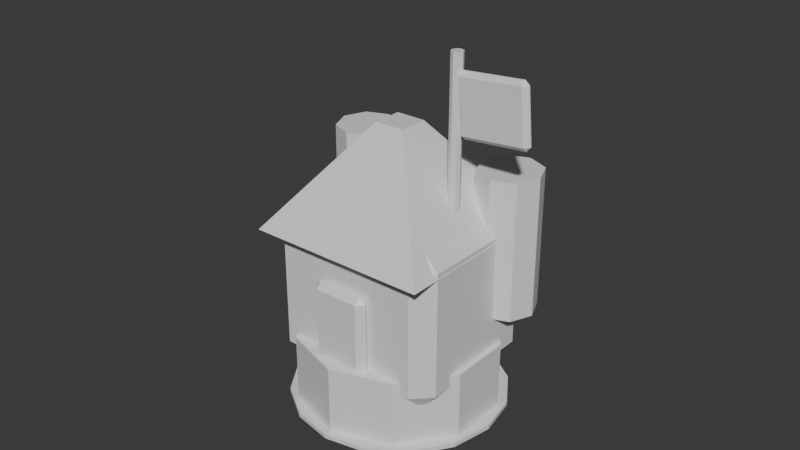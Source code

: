# Source: Barracks_L2.blend  (saved by Blender 5.1.30; exported with 4.5.12 LTS)
import bpy
from mathutils import Matrix  # noqa: F401  (used for matrix-valued properties, if any)

bpy.ops.wm.read_factory_settings(use_empty=True)
scene = bpy.context.scene
scene.name = 'Scene'

# ---- collections
col_collection = bpy.data.collections.new('Collection'); scene.collection.children.link(col_collection)

# ---- materials (node trees are filled in below, after node groups)
mat_dc_dark = bpy.data.materials.new('DC_Dark')
mat_dc_dark.diffuse_color = (0.055, 0.066, 0.078, 1.0)
mat_dc_dark.roughness = 0.82
mat_dc_stone = bpy.data.materials.new('DC_Stone')
mat_dc_stone.diffuse_color = (0.541, 0.588, 0.639, 1.0)
mat_dc_stone.roughness = 0.82
mat_dc_defender = bpy.data.materials.new('DC_Defender')
mat_dc_defender.diffuse_color = (0.114, 0.435, 0.82, 1.0)
mat_dc_defender.roughness = 0.82

# ---- material node trees
mat_dc_dark.use_nodes = True; mat_dc_dark.node_tree.nodes.clear()
_N = mat_dc_dark.node_tree.nodes; _L = mat_dc_dark.node_tree.links
n0 = _N.new('ShaderNodeBsdfPrincipled'); n0.name = 'Principled BSDF'; n0.location = (-200, 100)
n1 = _N.new('ShaderNodeOutputMaterial'); n1.name = 'Material Output'; n1.location = (200, 100)
_L.new(n0.outputs[0], n1.inputs[0])
n1.is_active_output = True
mat_dc_stone.use_nodes = True; mat_dc_stone.node_tree.nodes.clear()
_N = mat_dc_stone.node_tree.nodes; _L = mat_dc_stone.node_tree.links
n0 = _N.new('ShaderNodeBsdfPrincipled'); n0.name = 'Principled BSDF'; n0.location = (-200, 100)
n1 = _N.new('ShaderNodeOutputMaterial'); n1.name = 'Material Output'; n1.location = (200, 100)
_L.new(n0.outputs[0], n1.inputs[0])
n1.is_active_output = True
mat_dc_defender.use_nodes = True; mat_dc_defender.node_tree.nodes.clear()
_N = mat_dc_defender.node_tree.nodes; _L = mat_dc_defender.node_tree.links
n0 = _N.new('ShaderNodeBsdfPrincipled'); n0.name = 'Principled BSDF'; n0.location = (-200, 100)
n1 = _N.new('ShaderNodeOutputMaterial'); n1.name = 'Material Output'; n1.location = (200, 100)
_L.new(n0.outputs[0], n1.inputs[0])
n1.is_active_output = True

# ---- world
world_world = bpy.data.worlds.new('World'); scene.world = world_world
world_world.use_nodes = True; world_world.node_tree.nodes.clear()
_N = world_world.node_tree.nodes; _L = world_world.node_tree.links
n0 = _N.new('ShaderNodeOutputWorld'); n0.name = 'World Output'; n0.location = (200, 100)
n1 = _N.new('ShaderNodeBackground'); n1.name = 'Background'; n1.location = (-200, 100)
n1.inputs[0].default_value = (0.05088, 0.05088, 0.05088, 1.0)
_L.new(n1.outputs[0], n0.inputs[0])
n0.is_active_output = True
world_world.color = (0.05088, 0.05088, 0.05088)
world_world.sun_shadow_jitter_overblur = 0.0

# ---- meshes
me_blobshadow_mesh = bpy.data.meshes.new('BlobShadow_Mesh')
me_blobshadow_mesh.from_pydata([(0.0, 0.62, -0.0125), (0.0, 0.62, 0.0125), (0.2373, 0.5728, -0.0125), (0.2373, 0.5728, 0.0125), (0.4384, 0.4384, -0.0125), (0.4384, 0.4384, 0.0125), (0.5728, 0.2373, -0.0125), (0.5728, 0.2373, 0.0125), (0.62, 0.0, -0.0125), (0.62, 0.0, 0.0125), (0.5728, -0.2373, -0.0125), (0.5728, -0.2373, 0.0125), (0.4384, -0.4384, -0.0125), (0.4384, -0.4384, 0.0125), (0.2373, -0.5728, -0.0125), (0.2373, -0.5728, 0.0125), (0.0, -0.62, -0.0125), (0.0, -0.62, 0.0125), (-0.2373, -0.5728, -0.0125), (-0.2373, -0.5728, 0.0125), (-0.4384, -0.4384, -0.0125), (-0.4384, -0.4384, 0.0125), (-0.5728, -0.2373, -0.0125), (-0.5728, -0.2373, 0.0125), (-0.62, 0.0, -0.0125), (-0.62, 0.0, 0.0125), (-0.5728, 0.2373, -0.0125), (-0.5728, 0.2373, 0.0125), (-0.4384, 0.4384, -0.0125), (-0.4384, 0.4384, 0.0125), (-0.2373, 0.5728, -0.0125), (-0.2373, 0.5728, 0.0125)], [], [(0, 1, 3, 2), (2, 3, 5, 4), (4, 5, 7, 6), (6, 7, 9, 8), (8, 9, 11, 10), (10, 11, 13, 12), (12, 13, 15, 14), (14, 15, 17, 16), (16, 17, 19, 18), (18, 19, 21, 20), (20, 21, 23, 22), (22, 23, 25, 24), (24, 25, 27, 26), (26, 27, 29, 28), (3, 1, 31, 29, 27, 25, 23, 21, 19, 17, 15, 13, 11, 9, 7, 5), (28, 29, 31, 30), (30, 31, 1, 0), (0, 2, 4, 6, 8, 10, 12, 14, 16, 18, 20, 22, 24, 26, 28, 30)])
_uv = me_blobshadow_mesh.uv_layers.new(name='UVMap')
_uv.uv.foreach_set('vector', [1.0, 0.5, 1.0, 1.0, 0.9375, 1.0, 0.9375, 0.5, 0.9375, 0.5, 0.9375, 1.0, 0.875, 1.0, 0.875, 0.5, 0.875, 0.5, 0.875, 1.0, 0.8125, 1.0, 0.8125, 0.5, 0.8125, 0.5, 0.8125, 1.0, 0.75, 1.0, 0.75, 0.5, 0.75, 0.5, 0.75, 1.0, 0.6875, 1.0, 0.6875, 0.5, 0.6875, 0.5, 0.6875, 1.0, 0.625, 1.0, 0.625, 0.5, 0.625, 0.5, 0.625, 1.0, 0.5625, 1.0, 0.5625, 0.5, 0.5625, 0.5, 0.5625, 1.0, 0.5, 1.0, 0.5, 0.5, 0.5, 0.5, 0.5, 1.0, 0.4375, 1.0, 0.4375, 0.5, 0.4375, 0.5, 0.4375, 1.0, 0.375, 1.0, 0.375, 0.5, 0.375, 0.5, 0.375, 1.0, 0.3125, 1.0, 0.3125, 0.5, 0.3125, 0.5, 0.3125, 1.0, 0.25, 1.0, 0.25, 0.5, 0.25, 0.5, 0.25, 1.0, 0.1875, 1.0, 0.1875, 0.5, 0.1875, 0.5, 0.1875, 1.0, 0.125, 1.0, 0.125, 0.5, 0.3418, 0.4717, 0.25, 0.49, 0.1582, 0.4717, 0.08029, 0.4197, 0.02827, 0.3418, 0.01, 0.25, 0.02827, 0.1582, 0.08029, 0.08029, 0.1582, 0.02827, 0.25, 0.01, 0.3418, 0.02827, 0.4197, 0.08029, 0.4717, 0.1582, 0.49, 0.25, 0.4717, 0.3418, 0.4197, 0.4197, 0.125, 0.5, 0.125, 1.0, 0.0625, 1.0, 0.0625, 0.5, 0.0625, 0.5, 0.0625, 1.0, 0.0, 1.0, 0.0, 0.5, 0.75, 0.49, 0.8418, 0.4717, 0.9197, 0.4197, 0.9717, 0.3418, 0.99, 0.25, 0.9717, 0.1582, 0.9197, 0.08029, 0.8418, 0.02827, 0.75, 0.01, 0.6582, 0.02827, 0.5803, 0.08029, 0.5283, 0.1582, 0.51, 0.25, 0.5283, 0.3418, 0.5803, 0.4197, 0.6582, 0.4717])
me_blobshadow_mesh.materials.append(mat_dc_dark)
me_blobshadow_mesh.update()
me_towerbase_mesh = bpy.data.meshes.new('TowerBase_Mesh')
me_towerbase_mesh.from_pydata([(0.0, 0.58, -0.21), (0.0, 0.58, 0.21), (0.3409, 0.4692, -0.21), (0.3409, 0.4692, 0.21), (0.5516, 0.1792, -0.21), (0.5516, 0.1792, 0.21), (0.5516, -0.1792, -0.21), (0.5516, -0.1792, 0.21), (0.3409, -0.4692, -0.21), (0.3409, -0.4692, 0.21), (0.0, -0.58, -0.21), (0.0, -0.58, 0.21), (-0.3409, -0.4692, -0.21), (-0.3409, -0.4692, 0.21), (-0.5516, -0.1792, -0.21), (-0.5516, -0.1792, 0.21), (-0.5516, 0.1792, -0.21), (-0.5516, 0.1792, 0.21), (-0.3409, 0.4692, -0.21), (-0.3409, 0.4692, 0.21)], [], [(0, 1, 3, 2), (2, 3, 5, 4), (4, 5, 7, 6), (6, 7, 9, 8), (8, 9, 11, 10), (10, 11, 13, 12), (12, 13, 15, 14), (14, 15, 17, 16), (3, 1, 19, 17, 15, 13, 11, 9, 7, 5), (16, 17, 19, 18), (18, 19, 1, 0), (0, 2, 4, 6, 8, 10, 12, 14, 16, 18)])
_uv = me_towerbase_mesh.uv_layers.new(name='UVMap')
_uv.uv.foreach_set('vector', [1.0, 0.5, 1.0, 1.0, 0.9, 1.0, 0.9, 0.5, 0.9, 0.5, 0.9, 1.0, 0.8, 1.0, 0.8, 0.5, 0.8, 0.5, 0.8, 1.0, 0.7, 1.0, 0.7, 0.5, 0.7, 0.5, 0.7, 1.0, 0.6, 1.0, 0.6, 0.5, 0.6, 0.5, 0.6, 1.0, 0.5, 1.0, 0.5, 0.5, 0.5, 0.5, 0.5, 1.0, 0.4, 1.0, 0.4, 0.5, 0.4, 0.5, 0.4, 1.0, 0.3, 1.0, 0.3, 0.5, 0.3, 0.5, 0.3, 1.0, 0.2, 1.0, 0.2, 0.5, 0.3911, 0.4442, 0.25, 0.49, 0.1089, 0.4442, 0.02175, 0.3242, 0.02175, 0.1758, 0.1089, 0.05584, 0.25, 0.01, 0.3911, 0.05584, 0.4783, 0.1758, 0.4783, 0.3242, 0.2, 0.5, 0.2, 1.0, 0.1, 1.0, 0.1, 0.5, 0.1, 0.5, 0.1, 1.0, -7.451e-08, 1.0, -7.451e-08, 0.5, 0.75, 0.49, 0.8911, 0.4442, 0.9783, 0.3242, 0.9783, 0.1758, 0.8911, 0.05584, 0.75, 0.01, 0.6089, 0.05584, 0.5217, 0.1758, 0.5217, 0.3242, 0.6089, 0.4442])
me_towerbase_mesh.materials.append(mat_dc_stone)
me_towerbase_mesh.update()
me_barrackshall_mesh = bpy.data.meshes.new('BarracksHall_Mesh')
me_barrackshall_mesh.from_pydata([(-0.42, -0.34, -0.46), (-0.42, -0.44, -0.36), (-0.52, -0.34, -0.36), (-0.42, -0.44, 0.36), (-0.42, -0.34, 0.46), (-0.52, -0.34, 0.36), (-0.42, 0.34, -0.46), (-0.52, 0.34, -0.36), (-0.42, 0.44, -0.36), (-0.42, 0.34, 0.46), (-0.42, 0.44, 0.36), (-0.52, 0.34, 0.36), (0.42, -0.34, -0.46), (0.52, -0.34, -0.36), (0.42, -0.44, -0.36), (0.42, -0.34, 0.46), (0.42, -0.44, 0.36), (0.52, -0.34, 0.36), (0.42, 0.34, -0.46), (0.42, 0.44, -0.36), (0.52, 0.34, -0.36), (0.42, 0.34, 0.46), (0.52, 0.34, 0.36), (0.42, 0.44, 0.36)], [], [(0, 1, 2), (3, 4, 5), (6, 7, 8), (9, 10, 11), (12, 13, 14), (15, 16, 17), (18, 19, 20), (21, 22, 23), (6, 0, 2, 7), (1, 3, 5, 2), (4, 9, 11, 5), (10, 8, 7, 11), (18, 6, 8, 19), (9, 21, 23, 10), (22, 20, 19, 23), (12, 18, 20, 13), (21, 15, 17, 22), (16, 14, 13, 17), (0, 12, 14, 1), (15, 4, 3, 16), (6, 18, 12, 0), (2, 5, 11, 7), (14, 16, 3, 1), (21, 9, 4, 15), (8, 10, 23, 19), (20, 22, 17, 13)])
_uv = me_barrackshall_mesh.uv_layers.new(name='UVMap')
_uv.uv.foreach_set('vector', [0.149, 0.7216, 0.149, 0.75, 0.125, 0.7216, 0.5978, 0.0, 0.625, 0.02841, 0.5978, 0.02841, 0.149, 0.5284, 0.125, 0.5284, 0.149, 0.5, 0.625, 0.2391, 0.5978, 0.268, 0.5978, 0.2216, 0.351, 0.7216, 0.3954, 0.7216, 0.3766, 0.762, 0.637, 0.7478, 0.5978, 0.774, 0.5978, 0.7287, 0.351, 0.5284, 0.3766, 0.488, 0.3954, 0.5284, 0.637, 0.5022, 0.5978, 0.5213, 0.5978, 0.476, 0.149, 0.5284, 0.149, 0.7216, 0.125, 0.7216, 0.125, 0.5284, 0.4022, 0.0, 0.5978, 0.0, 0.5978, 0.02841, 0.4022, 0.02841, 0.625, 0.02841, 0.625, 0.2391, 0.5978, 0.2216, 0.5978, 0.02841, 0.5978, 0.268, 0.4022, 0.274, 0.4022, 0.2216, 0.5978, 0.2216, 0.351, 0.5284, 0.149, 0.5284, 0.149, 0.5, 0.3766, 0.488, 0.625, 0.2391, 0.637, 0.5022, 0.5978, 0.476, 0.5978, 0.268, 0.5978, 0.5213, 0.3954, 0.5284, 0.3766, 0.488, 0.5978, 0.476, 0.351, 0.7216, 0.351, 0.5284, 0.3954, 0.5284, 0.3954, 0.7216, 0.637, 0.5022, 0.637, 0.7478, 0.5978, 0.7287, 0.5978, 0.5213, 0.5978, 0.774, 0.3766, 0.762, 0.3954, 0.7216, 0.5978, 0.7287, 0.149, 0.7216, 0.351, 0.7216, 0.3766, 0.762, 0.149, 0.75, 0.637, 0.7478, 0.625, 0.976, 0.5978, 0.976, 0.5978, 0.774, 0.149, 0.5284, 0.351, 0.5284, 0.351, 0.7216, 0.149, 0.7216, 0.4022, 0.02841, 0.5978, 0.02841, 0.5978, 0.2216, 0.4022, 0.2216, 0.3766, 0.762, 0.5978, 0.774, 0.5978, 0.976, 0.4022, 0.976, 0.637, 0.5022, 0.851, 0.5284, 0.851, 0.7216, 0.637, 0.7478, 0.4022, 0.274, 0.5978, 0.268, 0.5978, 0.476, 0.3766, 0.488, 0.3954, 0.5284, 0.5978, 0.5213, 0.5978, 0.7287, 0.3954, 0.7216])
me_barrackshall_mesh.materials.append(mat_dc_stone)
me_barrackshall_mesh.update()
me_barracksroof_mesh = bpy.data.meshes.new('BarracksRoof_Mesh')
me_barracksroof_mesh.from_pydata([(0.0, 0.74, -0.29), (0.0, 0.12, 0.29), (0.74, 0.0, -0.29), (0.12, 0.0, 0.29), (0.0, -0.74, -0.29), (0.0, -0.12, 0.29), (-0.74, 0.0, -0.29), (-0.12, 0.0, 0.29)], [], [(0, 1, 3, 2), (2, 3, 5, 4), (3, 1, 7, 5), (4, 5, 7, 6), (6, 7, 1, 0), (0, 2, 4, 6)])
_uv = me_barracksroof_mesh.uv_layers.new(name='UVMap')
_uv.uv.foreach_set('vector', [1.0, 0.5, 1.0, 1.0, 0.75, 1.0, 0.75, 0.5, 0.75, 0.5, 0.75, 1.0, 0.5, 1.0, 0.5, 0.5, 0.49, 0.25, 0.25, 0.49, 0.01, 0.25, 0.25, 0.01, 0.5, 0.5, 0.5, 1.0, 0.25, 1.0, 0.25, 0.5, 0.25, 0.5, 0.25, 1.0, 0.0, 1.0, 0.0, 0.5, 0.75, 0.49, 0.99, 0.25, 0.75, 0.01, 0.51, 0.25])
me_barracksroof_mesh.materials.append(mat_dc_defender)
me_barracksroof_mesh.update()
me_barracksdoor_mesh = bpy.data.meshes.new('BarracksDoor_Mesh')
me_barracksdoor_mesh.from_pydata([(-0.13, -7.451e-09, -0.29), (-0.13, -0.04, -0.25), (-0.17, -3.725e-09, -0.25), (-0.13, -0.04, 0.25), (-0.13, -3.725e-09, 0.29), (-0.17, -1.118e-08, 0.25), (-0.13, 3.725e-09, -0.29), (-0.17, 1.118e-08, -0.25), (-0.13, 0.04, -0.25), (-0.13, 7.451e-09, 0.29), (-0.13, 0.04, 0.25), (-0.17, 3.725e-09, 0.25), (0.13, -3.725e-09, -0.29), (0.17, -1.118e-08, -0.25), (0.13, -0.04, -0.25), (0.13, -7.451e-09, 0.29), (0.13, -0.04, 0.25), (0.17, -3.725e-09, 0.25), (0.13, 7.451e-09, -0.29), (0.13, 0.04, -0.25), (0.17, 3.725e-09, -0.25), (0.13, 3.725e-09, 0.29), (0.17, 1.118e-08, 0.25), (0.13, 0.04, 0.25)], [], [(0, 1, 2), (3, 4, 5), (6, 7, 8), (9, 10, 11), (12, 13, 14), (15, 16, 17), (18, 19, 20), (21, 22, 23), (6, 0, 2, 7), (1, 3, 5, 2), (4, 9, 11, 5), (10, 8, 7, 11), (18, 6, 8, 19), (9, 21, 23, 10), (22, 20, 19, 23), (12, 18, 20, 13), (21, 15, 17, 22), (16, 14, 13, 17), (0, 12, 14, 1), (15, 4, 3, 16), (6, 18, 12, 0), (2, 5, 11, 7), (14, 16, 3, 1), (21, 9, 4, 15), (8, 10, 23, 19), (20, 22, 17, 13)])
_uv = me_barracksdoor_mesh.uv_layers.new(name='UVMap')
_uv.uv.foreach_set('vector', [0.1544, 0.625, 0.1544, 0.75, 0.125, 0.625, 0.6078, 0.0, 0.625, 0.125, 0.6078, 0.125, 0.1544, 0.625, 0.125, 0.625, 0.1544, 0.5, 0.625, 0.1765, 0.6078, 0.2721, 0.6078, 0.125, 0.3456, 0.625, 0.3879, 0.625, 0.3689, 0.7647, 0.6397, 0.7022, 0.6078, 0.7794, 0.6078, 0.6562, 0.3456, 0.625, 0.3689, 0.4853, 0.3879, 0.625, 0.6397, 0.5478, 0.6078, 0.5938, 0.6078, 0.4706, 0.1544, 0.625, 0.1544, 0.625, 0.125, 0.625, 0.125, 0.625, 0.3922, 0.0, 0.6078, 0.0, 0.6078, 0.125, 0.3922, 0.125, 0.625, 0.125, 0.625, 0.1765, 0.6078, 0.125, 0.6078, 0.125, 0.6078, 0.2721, 0.3922, 0.2794, 0.3922, 0.125, 0.6078, 0.125, 0.3456, 0.625, 0.1544, 0.625, 0.1544, 0.5, 0.3689, 0.4853, 0.625, 0.1765, 0.6397, 0.5478, 0.6078, 0.4706, 0.6078, 0.2721, 0.6078, 0.5938, 0.3879, 0.625, 0.3689, 0.4853, 0.6078, 0.4706, 0.3456, 0.625, 0.3456, 0.625, 0.3879, 0.625, 0.3879, 0.625, 0.6397, 0.5478, 0.6397, 0.7022, 0.6078, 0.6562, 0.6078, 0.5938, 0.6078, 0.7794, 0.3689, 0.7647, 0.3879, 0.625, 0.6078, 0.6562, 0.1544, 0.625, 0.3456, 0.625, 0.3689, 0.7647, 0.1544, 0.75, 0.6397, 0.7022, 0.625, 0.9706, 0.6078, 0.9706, 0.6078, 0.7794, 0.1544, 0.625, 0.3456, 0.625, 0.3456, 0.625, 0.1544, 0.625, 0.3922, 0.125, 0.6078, 0.125, 0.6078, 0.125, 0.3922, 0.125, 0.3689, 0.7647, 0.6078, 0.7794, 0.6078, 0.9706, 0.3922, 0.9706, 0.6397, 0.5478, 0.8456, 0.625, 0.8456, 0.625, 0.6397, 0.7022, 0.3922, 0.2794, 0.6078, 0.2721, 0.6078, 0.4706, 0.3689, 0.4853, 0.3879, 0.625, 0.6078, 0.5938, 0.6078, 0.6562, 0.3879, 0.625])
me_barracksdoor_mesh.materials.append(mat_dc_dark)
me_barracksdoor_mesh.update()
me_barracksbanner_pole_mesh = bpy.data.meshes.new('BarracksBanner_Pole_Mesh')
me_barracksbanner_pole_mesh.from_pydata([(0.0, 0.0336, -0.552), (0.0, 0.0336, 0.552), (0.02376, 0.02376, -0.552), (0.02376, 0.02376, 0.552), (0.0336, 0.0, -0.552), (0.0336, 0.0, 0.552), (0.02376, -0.02376, -0.552), (0.02376, -0.02376, 0.552), (0.0, -0.0336, -0.552), (0.0, -0.0336, 0.552), (-0.02376, -0.02376, -0.552), (-0.02376, -0.02376, 0.552), (-0.0336, 0.0, -0.552), (-0.0336, 0.0, 0.552), (-0.02376, 0.02376, -0.552), (-0.02376, 0.02376, 0.552)], [], [(0, 1, 3, 2), (2, 3, 5, 4), (4, 5, 7, 6), (6, 7, 9, 8), (8, 9, 11, 10), (10, 11, 13, 12), (3, 1, 15, 13, 11, 9, 7, 5), (12, 13, 15, 14), (14, 15, 1, 0), (0, 2, 4, 6, 8, 10, 12, 14)])
_uv = me_barracksbanner_pole_mesh.uv_layers.new(name='UVMap')
_uv.uv.foreach_set('vector', [1.0, 0.5, 1.0, 1.0, 0.875, 1.0, 0.875, 0.5, 0.875, 0.5, 0.875, 1.0, 0.75, 1.0, 0.75, 0.5, 0.75, 0.5, 0.75, 1.0, 0.625, 1.0, 0.625, 0.5, 0.625, 0.5, 0.625, 1.0, 0.5, 1.0, 0.5, 0.5, 0.5, 0.5, 0.5, 1.0, 0.375, 1.0, 0.375, 0.5, 0.375, 0.5, 0.375, 1.0, 0.25, 1.0, 0.25, 0.5, 0.4197, 0.4197, 0.25, 0.49, 0.08029, 0.4197, 0.01, 0.25, 0.08029, 0.08029, 0.25, 0.01, 0.4197, 0.08029, 0.49, 0.25, 0.25, 0.5, 0.25, 1.0, 0.125, 1.0, 0.125, 0.5, 0.125, 0.5, 0.125, 1.0, 0.0, 1.0, 0.0, 0.5, 0.75, 0.49, 0.9197, 0.4197, 0.99, 0.25, 0.9197, 0.08029, 0.75, 0.01, 0.5803, 0.08029, 0.51, 0.25, 0.5803, 0.4197])
me_barracksbanner_pole_mesh.materials.append(mat_dc_stone)
me_barracksbanner_pole_mesh.update()
me_barracksbanner_cloth_mesh = bpy.data.meshes.new('BarracksBanner_Cloth_Mesh')
me_barracksbanner_cloth_mesh.from_pydata([(-0.1766, -0.0038, -0.1728), (-0.1766, -0.0288, -0.1478), (-0.2016, -0.0038, -0.1478), (-0.1766, -0.0288, 0.1478), (-0.1766, -0.0038, 0.1728), (-0.2016, -0.0038, 0.1478), (-0.1766, 0.0038, -0.1728), (-0.2016, 0.0038, -0.1478), (-0.1766, 0.0288, -0.1478), (-0.1766, 0.0038, 0.1728), (-0.1766, 0.0288, 0.1478), (-0.2016, 0.0038, 0.1478), (0.1766, -0.0038, -0.1728), (0.2016, -0.0038, -0.1478), (0.1766, -0.0288, -0.1478), (0.1766, -0.0038, 0.1728), (0.1766, -0.0288, 0.1478), (0.2016, -0.0038, 0.1478), (0.1766, 0.0038, -0.1728), (0.1766, 0.0288, -0.1478), (0.2016, 0.0038, -0.1478), (0.1766, 0.0038, 0.1728), (0.2016, 0.0038, 0.1478), (0.1766, 0.0288, 0.1478)], [], [(0, 1, 2), (3, 4, 5), (6, 7, 8), (9, 10, 11), (12, 13, 14), (15, 16, 17), (18, 19, 20), (21, 22, 23), (6, 0, 2, 7), (1, 3, 5, 2), (4, 9, 11, 5), (10, 8, 7, 11), (18, 6, 8, 19), (9, 21, 23, 10), (22, 20, 19, 23), (12, 18, 20, 13), (21, 15, 17, 22), (16, 14, 13, 17), (0, 12, 14, 1), (15, 4, 3, 16), (6, 18, 12, 0), (2, 5, 11, 7), (14, 16, 3, 1), (21, 9, 4, 15), (8, 10, 23, 19), (20, 22, 17, 13)])
_uv = me_barracksbanner_cloth_mesh.uv_layers.new(name='UVMap')
_uv.uv.foreach_set('vector', [0.1405, 0.6415, 0.1405, 0.75, 0.125, 0.6415, 0.6069, 0.0, 0.625, 0.1085, 0.6069, 0.1085, 0.1405, 0.6085, 0.125, 0.6085, 0.1405, 0.5, 0.625, 0.1828, 0.6069, 0.2616, 0.6069, 0.1415, 0.3595, 0.6415, 0.3886, 0.6415, 0.3763, 0.7578, 0.6328, 0.7035, 0.6069, 0.7655, 0.6069, 0.6686, 0.3595, 0.6085, 0.3763, 0.4922, 0.3886, 0.6085, 0.6328, 0.5465, 0.6069, 0.5814, 0.6069, 0.4845, 0.1405, 0.6085, 0.1405, 0.6415, 0.125, 0.6415, 0.125, 0.6085, 0.3931, 0.0, 0.6069, 0.0, 0.6069, 0.1085, 0.3931, 0.1085, 0.625, 0.1085, 0.625, 0.1828, 0.6069, 0.1415, 0.6069, 0.1085, 0.6069, 0.2616, 0.3931, 0.2655, 0.3931, 0.1415, 0.6069, 0.1415, 0.3595, 0.6085, 0.1405, 0.6085, 0.1405, 0.5, 0.3763, 0.4922, 0.625, 0.1828, 0.6328, 0.5465, 0.6069, 0.4845, 0.6069, 0.2616, 0.6069, 0.5814, 0.3886, 0.6085, 0.3763, 0.4922, 0.6069, 0.4845, 0.3595, 0.6415, 0.3595, 0.6085, 0.3886, 0.6085, 0.3886, 0.6415, 0.6328, 0.5465, 0.6328, 0.7035, 0.6069, 0.6686, 0.6069, 0.5814, 0.6069, 0.7655, 0.3763, 0.7578, 0.3886, 0.6415, 0.6069, 0.6686, 0.1405, 0.6415, 0.3595, 0.6415, 0.3763, 0.7578, 0.1405, 0.75, 0.6328, 0.7035, 0.625, 0.9845, 0.6069, 0.9845, 0.6069, 0.7655, 0.1405, 0.6085, 0.3595, 0.6085, 0.3595, 0.6415, 0.1405, 0.6415, 0.3931, 0.1085, 0.6069, 0.1085, 0.6069, 0.1415, 0.3931, 0.1415, 0.3763, 0.7578, 0.6069, 0.7655, 0.6069, 0.9845, 0.3931, 0.9845, 0.6328, 0.5465, 0.8595, 0.6085, 0.8595, 0.6415, 0.6328, 0.7035, 0.3931, 0.2655, 0.6069, 0.2616, 0.6069, 0.4845, 0.3763, 0.4922, 0.3886, 0.6085, 0.6069, 0.5814, 0.6069, 0.6686, 0.3886, 0.6415])
me_barracksbanner_cloth_mesh.materials.append(mat_dc_defender)
me_barracksbanner_cloth_mesh.update()
me_barracksturret_mesh = bpy.data.meshes.new('BarracksTurret_Mesh')
me_barracksturret_mesh.from_pydata([(0.0, 0.18, -0.4), (0.0, 0.18, 0.4), (0.1273, 0.1273, -0.4), (0.1273, 0.1273, 0.4), (0.18, 0.0, -0.4), (0.18, 0.0, 0.4), (0.1273, -0.1273, -0.4), (0.1273, -0.1273, 0.4), (0.0, -0.18, -0.4), (0.0, -0.18, 0.4), (-0.1273, -0.1273, -0.4), (-0.1273, -0.1273, 0.4), (-0.18, 0.0, -0.4), (-0.18, 0.0, 0.4), (-0.1273, 0.1273, -0.4), (-0.1273, 0.1273, 0.4)], [], [(0, 1, 3, 2), (2, 3, 5, 4), (4, 5, 7, 6), (6, 7, 9, 8), (8, 9, 11, 10), (10, 11, 13, 12), (3, 1, 15, 13, 11, 9, 7, 5), (12, 13, 15, 14), (14, 15, 1, 0), (0, 2, 4, 6, 8, 10, 12, 14)])
_uv = me_barracksturret_mesh.uv_layers.new(name='UVMap')
_uv.uv.foreach_set('vector', [1.0, 0.5, 1.0, 1.0, 0.875, 1.0, 0.875, 0.5, 0.875, 0.5, 0.875, 1.0, 0.75, 1.0, 0.75, 0.5, 0.75, 0.5, 0.75, 1.0, 0.625, 1.0, 0.625, 0.5, 0.625, 0.5, 0.625, 1.0, 0.5, 1.0, 0.5, 0.5, 0.5, 0.5, 0.5, 1.0, 0.375, 1.0, 0.375, 0.5, 0.375, 0.5, 0.375, 1.0, 0.25, 1.0, 0.25, 0.5, 0.4197, 0.4197, 0.25, 0.49, 0.08029, 0.4197, 0.01, 0.25, 0.08029, 0.08029, 0.25, 0.01, 0.4197, 0.08029, 0.49, 0.25, 0.25, 0.5, 0.25, 1.0, 0.125, 1.0, 0.125, 0.5, 0.125, 0.5, 0.125, 1.0, 0.0, 1.0, 0.0, 0.5, 0.75, 0.49, 0.9197, 0.4197, 0.99, 0.25, 0.9197, 0.08029, 0.75, 0.01, 0.5803, 0.08029, 0.51, 0.25, 0.5803, 0.4197])
me_barracksturret_mesh.materials.append(mat_dc_stone)
me_barracksturret_mesh.update()
me_barracksturret_mesh_001 = bpy.data.meshes.new('BarracksTurret_Mesh.001')
me_barracksturret_mesh_001.from_pydata([(0.0, 0.18, -0.4), (0.0, 0.18, 0.4), (0.1273, 0.1273, -0.4), (0.1273, 0.1273, 0.4), (0.18, 0.0, -0.4), (0.18, 0.0, 0.4), (0.1273, -0.1273, -0.4), (0.1273, -0.1273, 0.4), (0.0, -0.18, -0.4), (0.0, -0.18, 0.4), (-0.1273, -0.1273, -0.4), (-0.1273, -0.1273, 0.4), (-0.18, 0.0, -0.4), (-0.18, 0.0, 0.4), (-0.1273, 0.1273, -0.4), (-0.1273, 0.1273, 0.4)], [], [(0, 1, 3, 2), (2, 3, 5, 4), (4, 5, 7, 6), (6, 7, 9, 8), (8, 9, 11, 10), (10, 11, 13, 12), (3, 1, 15, 13, 11, 9, 7, 5), (12, 13, 15, 14), (14, 15, 1, 0), (0, 2, 4, 6, 8, 10, 12, 14)])
_uv = me_barracksturret_mesh_001.uv_layers.new(name='UVMap')
_uv.uv.foreach_set('vector', [1.0, 0.5, 1.0, 1.0, 0.875, 1.0, 0.875, 0.5, 0.875, 0.5, 0.875, 1.0, 0.75, 1.0, 0.75, 0.5, 0.75, 0.5, 0.75, 1.0, 0.625, 1.0, 0.625, 0.5, 0.625, 0.5, 0.625, 1.0, 0.5, 1.0, 0.5, 0.5, 0.5, 0.5, 0.5, 1.0, 0.375, 1.0, 0.375, 0.5, 0.375, 0.5, 0.375, 1.0, 0.25, 1.0, 0.25, 0.5, 0.4197, 0.4197, 0.25, 0.49, 0.08029, 0.4197, 0.01, 0.25, 0.08029, 0.08029, 0.25, 0.01, 0.4197, 0.08029, 0.49, 0.25, 0.25, 0.5, 0.25, 1.0, 0.125, 1.0, 0.125, 0.5, 0.125, 0.5, 0.125, 1.0, 0.0, 1.0, 0.0, 0.5, 0.75, 0.49, 0.9197, 0.4197, 0.99, 0.25, 0.9197, 0.08029, 0.75, 0.01, 0.5803, 0.08029, 0.51, 0.25, 0.5803, 0.4197])
me_barracksturret_mesh_001.materials.append(mat_dc_stone)
me_barracksturret_mesh_001.update()

# ---- objects
ob_blobshadow = bpy.data.objects.new('BlobShadow', me_blobshadow_mesh)
ob_towerbase = bpy.data.objects.new('TowerBase', me_towerbase_mesh)
ob_barrackshall = bpy.data.objects.new('BarracksHall', me_barrackshall_mesh)
ob_barracksroof = bpy.data.objects.new('BarracksRoof', me_barracksroof_mesh)
ob_barracksdoor = bpy.data.objects.new('BarracksDoor', me_barracksdoor_mesh)
ob_barracksbanner_pole = bpy.data.objects.new('BarracksBanner_Pole', me_barracksbanner_pole_mesh)
ob_barracksbanner_cloth = bpy.data.objects.new('BarracksBanner_Cloth', me_barracksbanner_cloth_mesh)
ob_barracksturret = bpy.data.objects.new('BarracksTurret', me_barracksturret_mesh)
ob_barracksturret_001 = bpy.data.objects.new('BarracksTurret.001', me_barracksturret_mesh_001)

# ---- transforms, parenting, visibility, modifiers, constraints
ob_blobshadow.location = (0.0, 0.0, 0.025)
ob_towerbase.location = (0.0, 0.0, 0.22)
ob_barrackshall.location = (0.0, 0.0, 0.72)
ob_barracksroof.location = (0.0, 0.0, 1.34)
ob_barracksroof.rotation_euler = (0.0, 0.0, 0.7854)
ob_barracksdoor.location = (0.0, -0.47, 0.58)
ob_barracksbanner_pole.location = (0.35, 0.0, 1.52)
ob_barracksbanner_cloth.location = (0.5708, 0.0, 1.827)
ob_barracksbanner_cloth.rotation_euler = (0.0, -0.08727, 0.0)
ob_barracksturret.location = (-0.48, 0.3, 1.0)
ob_barracksturret_001.location = (0.48, 0.3, 1.0)

# ---- collection membership
col_collection.objects.link(ob_blobshadow)
col_collection.objects.link(ob_towerbase)
col_collection.objects.link(ob_barrackshall)
col_collection.objects.link(ob_barracksroof)
col_collection.objects.link(ob_barracksdoor)
col_collection.objects.link(ob_barracksbanner_pole)
col_collection.objects.link(ob_barracksbanner_cloth)
col_collection.objects.link(ob_barracksturret)
col_collection.objects.link(ob_barracksturret_001)

# ---- scene / render settings (as saved in the file)
scene.frame_start = 1; scene.frame_end = 250; scene.frame_set(1)
scene.render.engine = 'BLENDER_EEVEE_NEXT'
scene.render.bake_bias = 0.0
scene.render.bake_samples = 0
scene.cycles.sampling_pattern = 'TABULATED_SOBOL'
scene.eevee.use_volume_custom_range = False
bpy.context.view_layer.update()

# ---- added for rendering (the .blend has no active camera and no usable light): camera, sun
cam_auto = bpy.data.cameras.new('AutoCamera')
cam_auto.lens = 50.0
cam_auto.sensor_width = 36.0
cam_auto.clip_end = 1000.0
ob_auto_camera = bpy.data.objects.new('AutoCamera', cam_auto)
scene.collection.objects.link(ob_auto_camera)
ob_auto_camera.location = (3.33767, -4.0052, 3.71114)
ob_auto_camera.rotation_euler = (1.09748, -7.21219e-08, 0.694738)
scene.camera = ob_auto_camera
light_auto_sun = bpy.data.lights.new('AutoSun', 'SUN')
light_auto_sun.energy = 3.0
light_auto_sun.angle = 0.0523599
ob_auto_sun = bpy.data.objects.new('AutoSun', light_auto_sun)
scene.collection.objects.link(ob_auto_sun)
ob_auto_sun.rotation_euler = (0.872665, 0.174533, 0.523599)
bpy.context.view_layer.update()
